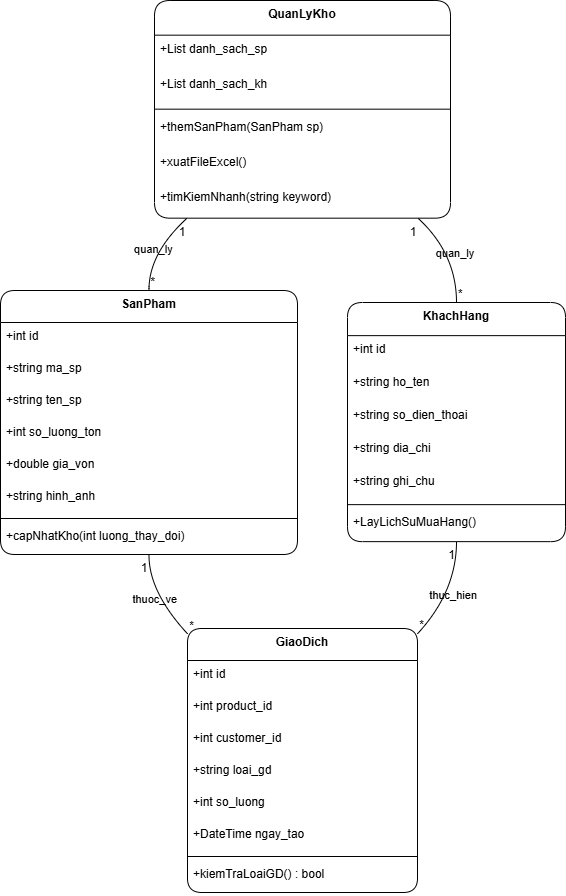

The diagram above was exported from draw.io. Its source (the exported page's mxGraphModel, read from the mxfile embedded in the PNG):
<mxGraphModel dx="1169" dy="638" grid="1" gridSize="10" guides="1" tooltips="1" connect="1" arrows="1" fold="1" page="1" pageScale="1" pageWidth="850" pageHeight="1100" background="#ffffff" math="0" shadow="0">
  <root>
    <mxCell id="0" />
    <mxCell id="1" parent="0" />
    <mxCell id="R9_Sqw6KnRbxqYTQjUCf-1" parent="1" style="swimlane;fontStyle=1;align=center;verticalAlign=top;childLayout=stackLayout;horizontal=1;startSize=32;horizontalStack=0;resizeParent=1;resizeParentMax=0;resizeLast=0;collapsible=0;marginBottom=0;labelBackgroundColor=none;rounded=1;" value="SanPham" vertex="1">
      <mxGeometry height="264" width="297" x="20" y="310" as="geometry" />
    </mxCell>
    <mxCell id="R9_Sqw6KnRbxqYTQjUCf-2" parent="R9_Sqw6KnRbxqYTQjUCf-1" style="text;strokeColor=none;fillColor=none;align=left;verticalAlign=top;spacingLeft=4;spacingRight=4;overflow=hidden;rotatable=0;points=[[0,0.5],[1,0.5]];portConstraint=eastwest;labelBackgroundColor=none;rounded=1;" value="+int id" vertex="1">
      <mxGeometry height="32" width="297" y="32" as="geometry" />
    </mxCell>
    <mxCell id="R9_Sqw6KnRbxqYTQjUCf-3" parent="R9_Sqw6KnRbxqYTQjUCf-1" style="text;strokeColor=none;fillColor=none;align=left;verticalAlign=top;spacingLeft=4;spacingRight=4;overflow=hidden;rotatable=0;points=[[0,0.5],[1,0.5]];portConstraint=eastwest;labelBackgroundColor=none;rounded=1;" value="+string ma_sp" vertex="1">
      <mxGeometry height="32" width="297" y="64" as="geometry" />
    </mxCell>
    <mxCell id="R9_Sqw6KnRbxqYTQjUCf-4" parent="R9_Sqw6KnRbxqYTQjUCf-1" style="text;strokeColor=none;fillColor=none;align=left;verticalAlign=top;spacingLeft=4;spacingRight=4;overflow=hidden;rotatable=0;points=[[0,0.5],[1,0.5]];portConstraint=eastwest;labelBackgroundColor=none;rounded=1;" value="+string ten_sp" vertex="1">
      <mxGeometry height="32" width="297" y="96" as="geometry" />
    </mxCell>
    <mxCell id="R9_Sqw6KnRbxqYTQjUCf-5" parent="R9_Sqw6KnRbxqYTQjUCf-1" style="text;strokeColor=none;fillColor=none;align=left;verticalAlign=top;spacingLeft=4;spacingRight=4;overflow=hidden;rotatable=0;points=[[0,0.5],[1,0.5]];portConstraint=eastwest;labelBackgroundColor=none;rounded=1;" value="+int so_luong_ton" vertex="1">
      <mxGeometry height="32" width="297" y="128" as="geometry" />
    </mxCell>
    <mxCell id="R9_Sqw6KnRbxqYTQjUCf-6" parent="R9_Sqw6KnRbxqYTQjUCf-1" style="text;strokeColor=none;fillColor=none;align=left;verticalAlign=top;spacingLeft=4;spacingRight=4;overflow=hidden;rotatable=0;points=[[0,0.5],[1,0.5]];portConstraint=eastwest;labelBackgroundColor=none;rounded=1;" value="+double gia_von" vertex="1">
      <mxGeometry height="32" width="297" y="160" as="geometry" />
    </mxCell>
    <mxCell id="R9_Sqw6KnRbxqYTQjUCf-7" parent="R9_Sqw6KnRbxqYTQjUCf-1" style="text;strokeColor=none;fillColor=none;align=left;verticalAlign=top;spacingLeft=4;spacingRight=4;overflow=hidden;rotatable=0;points=[[0,0.5],[1,0.5]];portConstraint=eastwest;labelBackgroundColor=none;rounded=1;" value="+string hinh_anh" vertex="1">
      <mxGeometry height="32" width="297" y="192" as="geometry" />
    </mxCell>
    <mxCell id="R9_Sqw6KnRbxqYTQjUCf-8" parent="R9_Sqw6KnRbxqYTQjUCf-1" style="line;strokeWidth=1;fillColor=none;align=left;verticalAlign=middle;spacingTop=-1;spacingLeft=3;spacingRight=3;rotatable=0;labelPosition=right;points=[];portConstraint=eastwest;labelBackgroundColor=none;rounded=1;" vertex="1">
      <mxGeometry height="8" width="297" y="224" as="geometry" />
    </mxCell>
    <mxCell id="R9_Sqw6KnRbxqYTQjUCf-9" parent="R9_Sqw6KnRbxqYTQjUCf-1" style="text;strokeColor=none;fillColor=none;align=left;verticalAlign=top;spacingLeft=4;spacingRight=4;overflow=hidden;rotatable=0;points=[[0,0.5],[1,0.5]];portConstraint=eastwest;labelBackgroundColor=none;rounded=1;" value="+capNhatKho(int luong_thay_doi)" vertex="1">
      <mxGeometry height="32" width="297" y="232" as="geometry" />
    </mxCell>
    <mxCell id="R9_Sqw6KnRbxqYTQjUCf-10" parent="1" style="swimlane;fontStyle=1;align=center;verticalAlign=top;childLayout=stackLayout;horizontal=1;startSize=33.142857142857146;horizontalStack=0;resizeParent=1;resizeParentMax=0;resizeLast=0;collapsible=0;marginBottom=0;labelBackgroundColor=none;rounded=1;" value="KhachHang" vertex="1">
      <mxGeometry height="239.14285714285714" width="218" x="367" y="322" as="geometry" />
    </mxCell>
    <mxCell id="R9_Sqw6KnRbxqYTQjUCf-11" parent="R9_Sqw6KnRbxqYTQjUCf-10" style="text;strokeColor=none;fillColor=none;align=left;verticalAlign=top;spacingLeft=4;spacingRight=4;overflow=hidden;rotatable=0;points=[[0,0.5],[1,0.5]];portConstraint=eastwest;labelBackgroundColor=none;rounded=1;" value="+int id" vertex="1">
      <mxGeometry height="33" width="218" y="33.142857142857146" as="geometry" />
    </mxCell>
    <mxCell id="R9_Sqw6KnRbxqYTQjUCf-12" parent="R9_Sqw6KnRbxqYTQjUCf-10" style="text;strokeColor=none;fillColor=none;align=left;verticalAlign=top;spacingLeft=4;spacingRight=4;overflow=hidden;rotatable=0;points=[[0,0.5],[1,0.5]];portConstraint=eastwest;labelBackgroundColor=none;rounded=1;" value="+string ho_ten" vertex="1">
      <mxGeometry height="33" width="218" y="66.14285714285714" as="geometry" />
    </mxCell>
    <mxCell id="R9_Sqw6KnRbxqYTQjUCf-13" parent="R9_Sqw6KnRbxqYTQjUCf-10" style="text;strokeColor=none;fillColor=none;align=left;verticalAlign=top;spacingLeft=4;spacingRight=4;overflow=hidden;rotatable=0;points=[[0,0.5],[1,0.5]];portConstraint=eastwest;labelBackgroundColor=none;rounded=1;" value="+string so_dien_thoai" vertex="1">
      <mxGeometry height="33" width="218" y="99.14285714285714" as="geometry" />
    </mxCell>
    <mxCell id="R9_Sqw6KnRbxqYTQjUCf-14" parent="R9_Sqw6KnRbxqYTQjUCf-10" style="text;strokeColor=none;fillColor=none;align=left;verticalAlign=top;spacingLeft=4;spacingRight=4;overflow=hidden;rotatable=0;points=[[0,0.5],[1,0.5]];portConstraint=eastwest;labelBackgroundColor=none;rounded=1;" value="+string dia_chi" vertex="1">
      <mxGeometry height="33" width="218" y="132.14285714285714" as="geometry" />
    </mxCell>
    <mxCell id="R9_Sqw6KnRbxqYTQjUCf-15" parent="R9_Sqw6KnRbxqYTQjUCf-10" style="text;strokeColor=none;fillColor=none;align=left;verticalAlign=top;spacingLeft=4;spacingRight=4;overflow=hidden;rotatable=0;points=[[0,0.5],[1,0.5]];portConstraint=eastwest;labelBackgroundColor=none;rounded=1;" value="+string ghi_chu" vertex="1">
      <mxGeometry height="33" width="218" y="165.14285714285714" as="geometry" />
    </mxCell>
    <mxCell id="R9_Sqw6KnRbxqYTQjUCf-16" parent="R9_Sqw6KnRbxqYTQjUCf-10" style="line;strokeWidth=1;fillColor=none;align=left;verticalAlign=middle;spacingTop=-1;spacingLeft=3;spacingRight=3;rotatable=0;labelPosition=right;points=[];portConstraint=eastwest;labelBackgroundColor=none;rounded=1;" vertex="1">
      <mxGeometry height="8" width="218" y="198.14285714285714" as="geometry" />
    </mxCell>
    <mxCell id="R9_Sqw6KnRbxqYTQjUCf-17" parent="R9_Sqw6KnRbxqYTQjUCf-10" style="text;strokeColor=none;fillColor=none;align=left;verticalAlign=top;spacingLeft=4;spacingRight=4;overflow=hidden;rotatable=0;points=[[0,0.5],[1,0.5]];portConstraint=eastwest;labelBackgroundColor=none;rounded=1;" value="+LayLichSuMuaHang()" vertex="1">
      <mxGeometry height="33" width="218" y="206.14285714285714" as="geometry" />
    </mxCell>
    <mxCell id="R9_Sqw6KnRbxqYTQjUCf-18" parent="1" style="swimlane;fontStyle=1;align=center;verticalAlign=top;childLayout=stackLayout;horizontal=1;startSize=32;horizontalStack=0;resizeParent=1;resizeParentMax=0;resizeLast=0;collapsible=0;marginBottom=0;labelBackgroundColor=none;rounded=1;" value="GiaoDich" vertex="1">
      <mxGeometry height="264" width="230" x="207" y="648" as="geometry" />
    </mxCell>
    <mxCell id="R9_Sqw6KnRbxqYTQjUCf-19" parent="R9_Sqw6KnRbxqYTQjUCf-18" style="text;strokeColor=none;fillColor=none;align=left;verticalAlign=top;spacingLeft=4;spacingRight=4;overflow=hidden;rotatable=0;points=[[0,0.5],[1,0.5]];portConstraint=eastwest;labelBackgroundColor=none;rounded=1;" value="+int id" vertex="1">
      <mxGeometry height="32" width="230" y="32" as="geometry" />
    </mxCell>
    <mxCell id="R9_Sqw6KnRbxqYTQjUCf-20" parent="R9_Sqw6KnRbxqYTQjUCf-18" style="text;strokeColor=none;fillColor=none;align=left;verticalAlign=top;spacingLeft=4;spacingRight=4;overflow=hidden;rotatable=0;points=[[0,0.5],[1,0.5]];portConstraint=eastwest;labelBackgroundColor=none;rounded=1;" value="+int product_id" vertex="1">
      <mxGeometry height="32" width="230" y="64" as="geometry" />
    </mxCell>
    <mxCell id="R9_Sqw6KnRbxqYTQjUCf-21" parent="R9_Sqw6KnRbxqYTQjUCf-18" style="text;strokeColor=none;fillColor=none;align=left;verticalAlign=top;spacingLeft=4;spacingRight=4;overflow=hidden;rotatable=0;points=[[0,0.5],[1,0.5]];portConstraint=eastwest;labelBackgroundColor=none;rounded=1;" value="+int customer_id" vertex="1">
      <mxGeometry height="32" width="230" y="96" as="geometry" />
    </mxCell>
    <mxCell id="R9_Sqw6KnRbxqYTQjUCf-22" parent="R9_Sqw6KnRbxqYTQjUCf-18" style="text;strokeColor=none;fillColor=none;align=left;verticalAlign=top;spacingLeft=4;spacingRight=4;overflow=hidden;rotatable=0;points=[[0,0.5],[1,0.5]];portConstraint=eastwest;labelBackgroundColor=none;rounded=1;" value="+string loai_gd" vertex="1">
      <mxGeometry height="32" width="230" y="128" as="geometry" />
    </mxCell>
    <mxCell id="R9_Sqw6KnRbxqYTQjUCf-23" parent="R9_Sqw6KnRbxqYTQjUCf-18" style="text;strokeColor=none;fillColor=none;align=left;verticalAlign=top;spacingLeft=4;spacingRight=4;overflow=hidden;rotatable=0;points=[[0,0.5],[1,0.5]];portConstraint=eastwest;labelBackgroundColor=none;rounded=1;" value="+int so_luong" vertex="1">
      <mxGeometry height="32" width="230" y="160" as="geometry" />
    </mxCell>
    <mxCell id="R9_Sqw6KnRbxqYTQjUCf-24" parent="R9_Sqw6KnRbxqYTQjUCf-18" style="text;strokeColor=none;fillColor=none;align=left;verticalAlign=top;spacingLeft=4;spacingRight=4;overflow=hidden;rotatable=0;points=[[0,0.5],[1,0.5]];portConstraint=eastwest;labelBackgroundColor=none;rounded=1;" value="+DateTime ngay_tao" vertex="1">
      <mxGeometry height="32" width="230" y="192" as="geometry" />
    </mxCell>
    <mxCell id="R9_Sqw6KnRbxqYTQjUCf-25" parent="R9_Sqw6KnRbxqYTQjUCf-18" style="line;strokeWidth=1;fillColor=none;align=left;verticalAlign=middle;spacingTop=-1;spacingLeft=3;spacingRight=3;rotatable=0;labelPosition=right;points=[];portConstraint=eastwest;labelBackgroundColor=none;rounded=1;" vertex="1">
      <mxGeometry height="8" width="230" y="224" as="geometry" />
    </mxCell>
    <mxCell id="R9_Sqw6KnRbxqYTQjUCf-26" parent="R9_Sqw6KnRbxqYTQjUCf-18" style="text;strokeColor=none;fillColor=none;align=left;verticalAlign=top;spacingLeft=4;spacingRight=4;overflow=hidden;rotatable=0;points=[[0,0.5],[1,0.5]];portConstraint=eastwest;labelBackgroundColor=none;rounded=1;" value="+kiemTraLoaiGD() : bool" vertex="1">
      <mxGeometry height="32" width="230" y="232" as="geometry" />
    </mxCell>
    <mxCell id="R9_Sqw6KnRbxqYTQjUCf-27" parent="1" style="swimlane;fontStyle=1;align=center;verticalAlign=top;childLayout=stackLayout;horizontal=1;startSize=34.666666666666664;horizontalStack=0;resizeParent=1;resizeParentMax=0;resizeLast=0;collapsible=0;marginBottom=0;labelBackgroundColor=none;rounded=1;" value="QuanLyKho" vertex="1">
      <mxGeometry height="217.66666666666666" width="296" x="174" y="20" as="geometry" />
    </mxCell>
    <mxCell id="R9_Sqw6KnRbxqYTQjUCf-28" parent="R9_Sqw6KnRbxqYTQjUCf-27" style="text;strokeColor=none;fillColor=none;align=left;verticalAlign=top;spacingLeft=4;spacingRight=4;overflow=hidden;rotatable=0;points=[[0,0.5],[1,0.5]];portConstraint=eastwest;labelBackgroundColor=none;rounded=1;" value="+List danh_sach_sp" vertex="1">
      <mxGeometry height="35" width="296" y="34.666666666666664" as="geometry" />
    </mxCell>
    <mxCell id="R9_Sqw6KnRbxqYTQjUCf-29" parent="R9_Sqw6KnRbxqYTQjUCf-27" style="text;strokeColor=none;fillColor=none;align=left;verticalAlign=top;spacingLeft=4;spacingRight=4;overflow=hidden;rotatable=0;points=[[0,0.5],[1,0.5]];portConstraint=eastwest;labelBackgroundColor=none;rounded=1;" value="+List danh_sach_kh" vertex="1">
      <mxGeometry height="35" width="296" y="69.66666666666666" as="geometry" />
    </mxCell>
    <mxCell id="R9_Sqw6KnRbxqYTQjUCf-30" parent="R9_Sqw6KnRbxqYTQjUCf-27" style="line;strokeWidth=1;fillColor=none;align=left;verticalAlign=middle;spacingTop=-1;spacingLeft=3;spacingRight=3;rotatable=0;labelPosition=right;points=[];portConstraint=eastwest;labelBackgroundColor=none;rounded=1;" vertex="1">
      <mxGeometry height="8" width="296" y="104.66666666666666" as="geometry" />
    </mxCell>
    <mxCell id="R9_Sqw6KnRbxqYTQjUCf-31" parent="R9_Sqw6KnRbxqYTQjUCf-27" style="text;strokeColor=none;fillColor=none;align=left;verticalAlign=top;spacingLeft=4;spacingRight=4;overflow=hidden;rotatable=0;points=[[0,0.5],[1,0.5]];portConstraint=eastwest;labelBackgroundColor=none;rounded=1;" value="+themSanPham(SanPham sp)" vertex="1">
      <mxGeometry height="35" width="296" y="112.66666666666666" as="geometry" />
    </mxCell>
    <mxCell id="R9_Sqw6KnRbxqYTQjUCf-32" parent="R9_Sqw6KnRbxqYTQjUCf-27" style="text;strokeColor=none;fillColor=none;align=left;verticalAlign=top;spacingLeft=4;spacingRight=4;overflow=hidden;rotatable=0;points=[[0,0.5],[1,0.5]];portConstraint=eastwest;labelBackgroundColor=none;rounded=1;" value="+xuatFileExcel()" vertex="1">
      <mxGeometry height="35" width="296" y="147.66666666666666" as="geometry" />
    </mxCell>
    <mxCell id="R9_Sqw6KnRbxqYTQjUCf-33" parent="R9_Sqw6KnRbxqYTQjUCf-27" style="text;strokeColor=none;fillColor=none;align=left;verticalAlign=top;spacingLeft=4;spacingRight=4;overflow=hidden;rotatable=0;points=[[0,0.5],[1,0.5]];portConstraint=eastwest;labelBackgroundColor=none;rounded=1;" value="+timKiemNhanh(string keyword)" vertex="1">
      <mxGeometry height="35" width="296" y="182.66666666666666" as="geometry" />
    </mxCell>
    <mxCell id="R9_Sqw6KnRbxqYTQjUCf-34" edge="1" parent="1" source="R9_Sqw6KnRbxqYTQjUCf-27" style="curved=1;startArrow=none;endArrow=none;exitX=0.11;exitY=1;entryX=0.5;entryY=0;rounded=1;labelBackgroundColor=none;fontColor=default;" target="R9_Sqw6KnRbxqYTQjUCf-1" value="quan_ly">
      <mxGeometry relative="1" as="geometry">
        <Array as="points">
          <mxPoint x="168" y="273" />
        </Array>
      </mxGeometry>
    </mxCell>
    <mxCell id="R9_Sqw6KnRbxqYTQjUCf-35" parent="R9_Sqw6KnRbxqYTQjUCf-34" style="edgeLabel;resizable=0;labelBackgroundColor=none;fontSize=12;align=right;verticalAlign=top;rounded=1;" value="1" vertex="1">
      <mxGeometry relative="1" x="-1" as="geometry" />
    </mxCell>
    <mxCell id="R9_Sqw6KnRbxqYTQjUCf-36" parent="R9_Sqw6KnRbxqYTQjUCf-34" style="edgeLabel;resizable=0;labelBackgroundColor=none;fontSize=12;align=left;verticalAlign=bottom;rounded=1;" value="*" vertex="1">
      <mxGeometry relative="1" x="1" as="geometry" />
    </mxCell>
    <mxCell id="R9_Sqw6KnRbxqYTQjUCf-37" edge="1" parent="1" source="R9_Sqw6KnRbxqYTQjUCf-27" style="curved=1;startArrow=none;endArrow=none;exitX=0.89;exitY=1;entryX=0.5;entryY=0;rounded=1;labelBackgroundColor=none;fontColor=default;" target="R9_Sqw6KnRbxqYTQjUCf-10" value="quan_ly">
      <mxGeometry relative="1" as="geometry">
        <Array as="points">
          <mxPoint x="476" y="273" />
        </Array>
      </mxGeometry>
    </mxCell>
    <mxCell id="R9_Sqw6KnRbxqYTQjUCf-38" parent="R9_Sqw6KnRbxqYTQjUCf-37" style="edgeLabel;resizable=0;labelBackgroundColor=none;fontSize=12;align=right;verticalAlign=top;rounded=1;" value="1" vertex="1">
      <mxGeometry relative="1" x="-1" as="geometry" />
    </mxCell>
    <mxCell id="R9_Sqw6KnRbxqYTQjUCf-39" parent="R9_Sqw6KnRbxqYTQjUCf-37" style="edgeLabel;resizable=0;labelBackgroundColor=none;fontSize=12;align=left;verticalAlign=bottom;rounded=1;" value="*" vertex="1">
      <mxGeometry relative="1" x="1" as="geometry" />
    </mxCell>
    <mxCell id="R9_Sqw6KnRbxqYTQjUCf-40" edge="1" parent="1" source="R9_Sqw6KnRbxqYTQjUCf-1" style="curved=1;startArrow=none;endArrow=none;exitX=0.5;exitY=1;entryX=0;entryY=0.02;rounded=1;labelBackgroundColor=none;fontColor=default;" target="R9_Sqw6KnRbxqYTQjUCf-18" value="thuoc_ve">
      <mxGeometry relative="1" as="geometry">
        <Array as="points">
          <mxPoint x="168" y="611" />
        </Array>
      </mxGeometry>
    </mxCell>
    <mxCell id="R9_Sqw6KnRbxqYTQjUCf-41" parent="R9_Sqw6KnRbxqYTQjUCf-40" style="edgeLabel;resizable=0;labelBackgroundColor=none;fontSize=12;align=right;verticalAlign=top;rounded=1;" value="1" vertex="1">
      <mxGeometry relative="1" x="-1" as="geometry" />
    </mxCell>
    <mxCell id="R9_Sqw6KnRbxqYTQjUCf-42" parent="R9_Sqw6KnRbxqYTQjUCf-40" style="edgeLabel;resizable=0;labelBackgroundColor=none;fontSize=12;align=left;verticalAlign=bottom;rounded=1;" value="*" vertex="1">
      <mxGeometry relative="1" x="1" as="geometry" />
    </mxCell>
    <mxCell id="R9_Sqw6KnRbxqYTQjUCf-43" edge="1" parent="1" source="R9_Sqw6KnRbxqYTQjUCf-10" style="curved=1;startArrow=none;endArrow=none;exitX=0.5;exitY=1;entryX=1;entryY=0.02;rounded=1;labelBackgroundColor=none;fontColor=default;" target="R9_Sqw6KnRbxqYTQjUCf-18" value="thuc_hien">
      <mxGeometry relative="1" as="geometry">
        <Array as="points">
          <mxPoint x="476" y="611" />
        </Array>
      </mxGeometry>
    </mxCell>
    <mxCell id="R9_Sqw6KnRbxqYTQjUCf-44" parent="R9_Sqw6KnRbxqYTQjUCf-43" style="edgeLabel;resizable=0;labelBackgroundColor=none;fontSize=12;align=right;verticalAlign=top;rounded=1;" value="1" vertex="1">
      <mxGeometry relative="1" x="-1" as="geometry" />
    </mxCell>
    <mxCell id="R9_Sqw6KnRbxqYTQjUCf-45" parent="R9_Sqw6KnRbxqYTQjUCf-43" style="edgeLabel;resizable=0;labelBackgroundColor=none;fontSize=12;align=left;verticalAlign=bottom;rounded=1;" value="*" vertex="1">
      <mxGeometry relative="1" x="1" as="geometry" />
    </mxCell>
  </root>
</mxGraphModel>